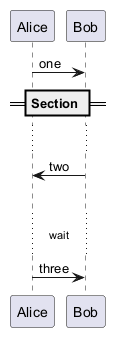

The diagram above was rendered by PlantUML. Its source (embedded in the PNG):
@startuml
!pragma teoz true
Alice -> Bob : one
== Section ==
...
Bob -> Alice : two
||30||
...wait...
Alice -> Bob : three
@enduml